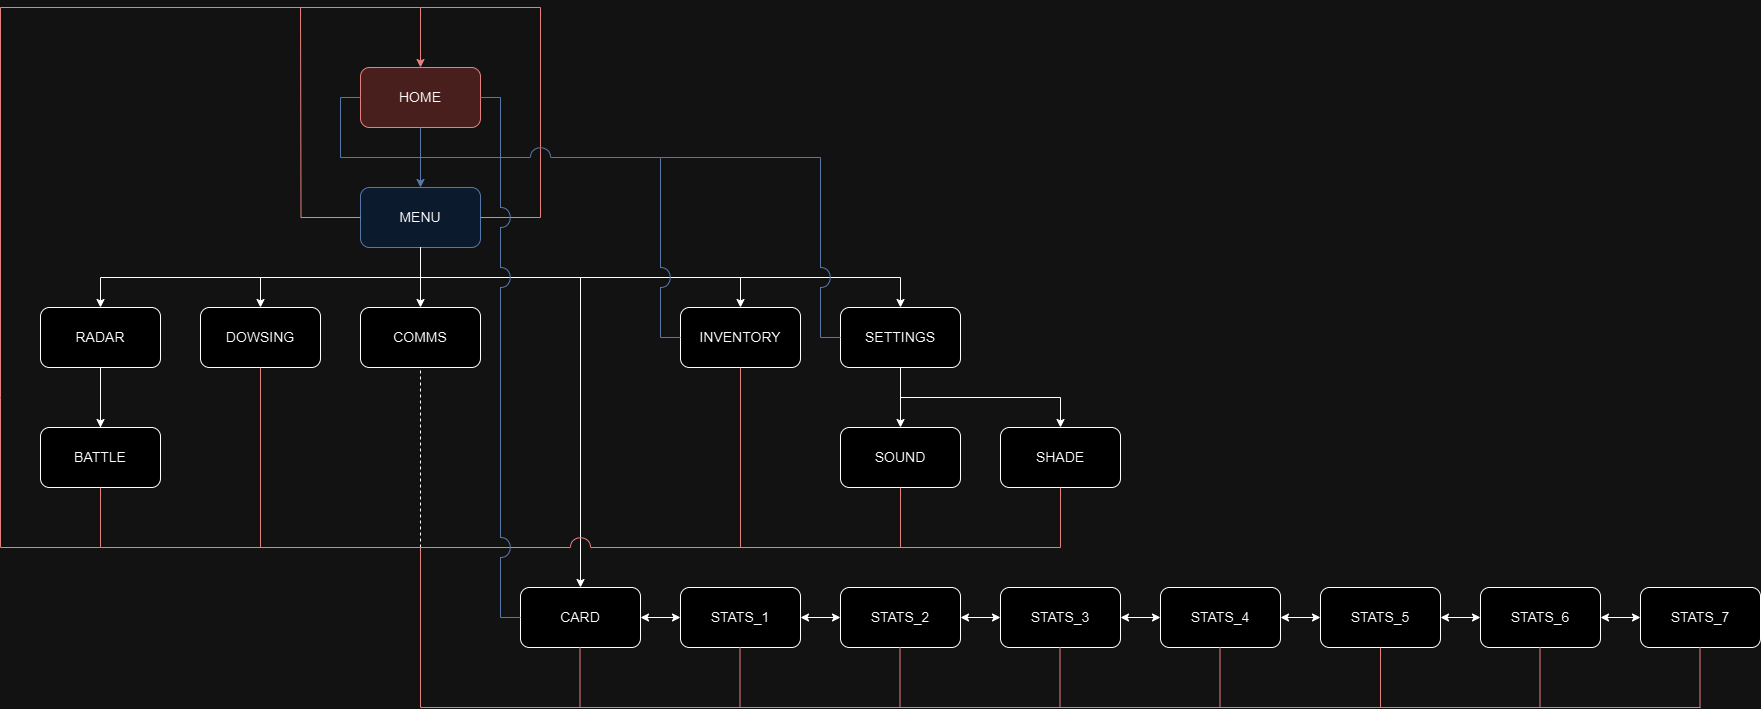

The diagram above was exported from draw.io. Its source (the exported page's mxGraphModel, read from the mxfile embedded in the PNG):
<mxGraphModel dx="1434" dy="1642" grid="1" gridSize="10" guides="1" tooltips="1" connect="1" arrows="1" fold="1" page="1" pageScale="1" pageWidth="1100" pageHeight="850" math="0" shadow="0">
  <root>
    <mxCell id="0" />
    <mxCell id="1" parent="0" />
    <mxCell id="mLWToVxGEKfFaFVHygJK-67" value="" style="endArrow=classic;html=1;rounded=0;exitX=0.5;exitY=1;exitDx=0;exitDy=0;entryX=0.5;entryY=0;entryDx=0;entryDy=0;edgeStyle=elbowEdgeStyle;elbow=vertical;jumpStyle=arc;jumpSize=20;" edge="1" parent="1" source="mLWToVxGEKfFaFVHygJK-11" target="mLWToVxGEKfFaFVHygJK-20">
      <mxGeometry width="50" height="50" relative="1" as="geometry">
        <mxPoint x="480" y="490" as="sourcePoint" />
        <mxPoint x="530" y="440" as="targetPoint" />
        <Array as="points">
          <mxPoint x="490" y="270" />
        </Array>
      </mxGeometry>
    </mxCell>
    <mxCell id="mLWToVxGEKfFaFVHygJK-10" value="HOME" style="rounded=1;whiteSpace=wrap;html=1;fillColor=#f8cecc;strokeColor=#b85450;" vertex="1" parent="1">
      <mxGeometry x="360" y="60" width="120" height="60" as="geometry" />
    </mxCell>
    <mxCell id="mLWToVxGEKfFaFVHygJK-11" value="MENU" style="rounded=1;whiteSpace=wrap;html=1;fillColor=#dae8fc;strokeColor=#6c8ebf;" vertex="1" parent="1">
      <mxGeometry x="360" y="180" width="120" height="60" as="geometry" />
    </mxCell>
    <mxCell id="mLWToVxGEKfFaFVHygJK-19" value="COMMS" style="rounded=1;whiteSpace=wrap;html=1;" vertex="1" parent="1">
      <mxGeometry x="360" y="300" width="120" height="60" as="geometry" />
    </mxCell>
    <mxCell id="mLWToVxGEKfFaFVHygJK-20" value="CARD" style="rounded=1;whiteSpace=wrap;html=1;" vertex="1" parent="1">
      <mxGeometry x="520" y="580" width="120" height="60" as="geometry" />
    </mxCell>
    <mxCell id="mLWToVxGEKfFaFVHygJK-21" value="INVENTORY" style="rounded=1;whiteSpace=wrap;html=1;" vertex="1" parent="1">
      <mxGeometry x="680" y="300" width="120" height="60" as="geometry" />
    </mxCell>
    <mxCell id="mLWToVxGEKfFaFVHygJK-22" value="RADAR" style="rounded=1;whiteSpace=wrap;html=1;" vertex="1" parent="1">
      <mxGeometry x="40" y="300" width="120" height="60" as="geometry" />
    </mxCell>
    <mxCell id="mLWToVxGEKfFaFVHygJK-23" value="DOWSING" style="rounded=1;whiteSpace=wrap;html=1;" vertex="1" parent="1">
      <mxGeometry x="200" y="300" width="120" height="60" as="geometry" />
    </mxCell>
    <mxCell id="mLWToVxGEKfFaFVHygJK-24" value="SETTINGS" style="rounded=1;whiteSpace=wrap;html=1;" vertex="1" parent="1">
      <mxGeometry x="840" y="300" width="120" height="60" as="geometry" />
    </mxCell>
    <mxCell id="mLWToVxGEKfFaFVHygJK-25" value="BATTLE" style="rounded=1;whiteSpace=wrap;html=1;" vertex="1" parent="1">
      <mxGeometry x="40" y="420" width="120" height="60" as="geometry" />
    </mxCell>
    <mxCell id="mLWToVxGEKfFaFVHygJK-26" value="" style="endArrow=classic;html=1;rounded=0;exitX=0.5;exitY=1;exitDx=0;exitDy=0;entryX=0.5;entryY=0;entryDx=0;entryDy=0;" edge="1" parent="1" source="mLWToVxGEKfFaFVHygJK-22" target="mLWToVxGEKfFaFVHygJK-25">
      <mxGeometry width="50" height="50" relative="1" as="geometry">
        <mxPoint x="480" y="490" as="sourcePoint" />
        <mxPoint x="530" y="440" as="targetPoint" />
      </mxGeometry>
    </mxCell>
    <mxCell id="mLWToVxGEKfFaFVHygJK-28" value="" style="endArrow=none;html=1;rounded=0;" edge="1" parent="1" source="mLWToVxGEKfFaFVHygJK-22" target="mLWToVxGEKfFaFVHygJK-25">
      <mxGeometry width="50" height="50" relative="1" as="geometry">
        <mxPoint x="480" y="490" as="sourcePoint" />
        <mxPoint x="530" y="440" as="targetPoint" />
      </mxGeometry>
    </mxCell>
    <mxCell id="mLWToVxGEKfFaFVHygJK-33" value="" style="endArrow=none;html=1;rounded=0;edgeStyle=orthogonalEdgeStyle;curved=0;exitX=0.5;exitY=1;exitDx=0;exitDy=0;fillColor=#f8cecc;strokeColor=#b85450;" edge="1" parent="1" source="mLWToVxGEKfFaFVHygJK-25">
      <mxGeometry width="50" height="50" relative="1" as="geometry">
        <mxPoint x="480" y="490" as="sourcePoint" />
        <mxPoint y="390" as="targetPoint" />
        <Array as="points">
          <mxPoint x="100" y="540" />
          <mxPoint y="540" />
        </Array>
      </mxGeometry>
    </mxCell>
    <mxCell id="mLWToVxGEKfFaFVHygJK-35" value="" style="endArrow=classic;html=1;rounded=0;fillColor=#dae8fc;strokeColor=#6c8ebf;" edge="1" parent="1" source="mLWToVxGEKfFaFVHygJK-10" target="mLWToVxGEKfFaFVHygJK-11">
      <mxGeometry width="50" height="50" relative="1" as="geometry">
        <mxPoint x="480" y="490" as="sourcePoint" />
        <mxPoint x="530" y="440" as="targetPoint" />
      </mxGeometry>
    </mxCell>
    <mxCell id="mLWToVxGEKfFaFVHygJK-36" value="" style="endArrow=classic;html=1;rounded=0;" edge="1" parent="1" source="mLWToVxGEKfFaFVHygJK-11" target="mLWToVxGEKfFaFVHygJK-19">
      <mxGeometry width="50" height="50" relative="1" as="geometry">
        <mxPoint x="480" y="490" as="sourcePoint" />
        <mxPoint x="530" y="440" as="targetPoint" />
      </mxGeometry>
    </mxCell>
    <mxCell id="mLWToVxGEKfFaFVHygJK-38" value="" style="endArrow=classic;html=1;rounded=0;edgeStyle=elbowEdgeStyle;elbow=vertical;" edge="1" parent="1" source="mLWToVxGEKfFaFVHygJK-11" target="mLWToVxGEKfFaFVHygJK-22">
      <mxGeometry width="50" height="50" relative="1" as="geometry">
        <mxPoint x="480" y="490" as="sourcePoint" />
        <mxPoint x="530" y="440" as="targetPoint" />
      </mxGeometry>
    </mxCell>
    <mxCell id="mLWToVxGEKfFaFVHygJK-39" value="" style="endArrow=classic;html=1;rounded=0;edgeStyle=elbowEdgeStyle;elbow=vertical;" edge="1" parent="1" source="mLWToVxGEKfFaFVHygJK-11" target="mLWToVxGEKfFaFVHygJK-23">
      <mxGeometry width="50" height="50" relative="1" as="geometry">
        <mxPoint x="480" y="490" as="sourcePoint" />
        <mxPoint x="530" y="440" as="targetPoint" />
      </mxGeometry>
    </mxCell>
    <mxCell id="mLWToVxGEKfFaFVHygJK-41" value="" style="endArrow=classic;html=1;rounded=0;edgeStyle=elbowEdgeStyle;elbow=vertical;" edge="1" parent="1" source="mLWToVxGEKfFaFVHygJK-11" target="mLWToVxGEKfFaFVHygJK-21">
      <mxGeometry width="50" height="50" relative="1" as="geometry">
        <mxPoint x="480" y="490" as="sourcePoint" />
        <mxPoint x="530" y="440" as="targetPoint" />
      </mxGeometry>
    </mxCell>
    <mxCell id="mLWToVxGEKfFaFVHygJK-42" value="" style="endArrow=classic;html=1;rounded=0;edgeStyle=elbowEdgeStyle;elbow=vertical;jumpSize=20;" edge="1" parent="1" source="mLWToVxGEKfFaFVHygJK-11" target="mLWToVxGEKfFaFVHygJK-24">
      <mxGeometry width="50" height="50" relative="1" as="geometry">
        <mxPoint x="480" y="490" as="sourcePoint" />
        <mxPoint x="530" y="440" as="targetPoint" />
      </mxGeometry>
    </mxCell>
    <mxCell id="mLWToVxGEKfFaFVHygJK-45" value="" style="endArrow=none;dashed=1;html=1;rounded=0;" edge="1" parent="1" target="mLWToVxGEKfFaFVHygJK-19">
      <mxGeometry width="50" height="50" relative="1" as="geometry">
        <mxPoint x="420" y="540" as="sourcePoint" />
        <mxPoint x="530" y="540" as="targetPoint" />
      </mxGeometry>
    </mxCell>
    <mxCell id="mLWToVxGEKfFaFVHygJK-46" value="" style="endArrow=none;html=1;rounded=0;fillColor=#f8cecc;strokeColor=#b85450;" edge="1" parent="1">
      <mxGeometry width="50" height="50" relative="1" as="geometry">
        <mxPoint x="100" y="540" as="sourcePoint" />
        <mxPoint x="420" y="540" as="targetPoint" />
      </mxGeometry>
    </mxCell>
    <mxCell id="mLWToVxGEKfFaFVHygJK-47" value="" style="endArrow=none;html=1;rounded=0;exitX=0.5;exitY=1;exitDx=0;exitDy=0;fillColor=#f8cecc;strokeColor=#b85450;" edge="1" parent="1" source="mLWToVxGEKfFaFVHygJK-23">
      <mxGeometry width="50" height="50" relative="1" as="geometry">
        <mxPoint x="480" y="590" as="sourcePoint" />
        <mxPoint x="260" y="540" as="targetPoint" />
      </mxGeometry>
    </mxCell>
    <mxCell id="mLWToVxGEKfFaFVHygJK-48" value="SOUND" style="rounded=1;whiteSpace=wrap;html=1;" vertex="1" parent="1">
      <mxGeometry x="840" y="420" width="120" height="60" as="geometry" />
    </mxCell>
    <mxCell id="mLWToVxGEKfFaFVHygJK-49" value="SHADE" style="rounded=1;whiteSpace=wrap;html=1;" vertex="1" parent="1">
      <mxGeometry x="1000" y="420" width="120" height="60" as="geometry" />
    </mxCell>
    <mxCell id="mLWToVxGEKfFaFVHygJK-50" value="" style="endArrow=classic;html=1;rounded=0;exitX=0.5;exitY=1;exitDx=0;exitDy=0;entryX=0.5;entryY=0;entryDx=0;entryDy=0;" edge="1" parent="1" source="mLWToVxGEKfFaFVHygJK-24" target="mLWToVxGEKfFaFVHygJK-48">
      <mxGeometry width="50" height="50" relative="1" as="geometry">
        <mxPoint x="480" y="490" as="sourcePoint" />
        <mxPoint x="530" y="440" as="targetPoint" />
      </mxGeometry>
    </mxCell>
    <mxCell id="mLWToVxGEKfFaFVHygJK-51" value="" style="endArrow=classic;html=1;rounded=0;exitX=0.5;exitY=1;exitDx=0;exitDy=0;entryX=0.5;entryY=0;entryDx=0;entryDy=0;edgeStyle=orthogonalEdgeStyle;" edge="1" parent="1" source="mLWToVxGEKfFaFVHygJK-24" target="mLWToVxGEKfFaFVHygJK-49">
      <mxGeometry width="50" height="50" relative="1" as="geometry">
        <mxPoint x="480" y="490" as="sourcePoint" />
        <mxPoint x="530" y="440" as="targetPoint" />
      </mxGeometry>
    </mxCell>
    <mxCell id="mLWToVxGEKfFaFVHygJK-54" value="" style="endArrow=none;html=1;rounded=0;fillColor=#f8cecc;strokeColor=#b85450;jumpStyle=arc;jumpSize=20;" edge="1" parent="1">
      <mxGeometry width="50" height="50" relative="1" as="geometry">
        <mxPoint x="420" y="540" as="sourcePoint" />
        <mxPoint x="1060" y="540" as="targetPoint" />
      </mxGeometry>
    </mxCell>
    <mxCell id="mLWToVxGEKfFaFVHygJK-55" value="" style="endArrow=none;html=1;rounded=0;entryX=0.5;entryY=1;entryDx=0;entryDy=0;fillColor=#f8cecc;strokeColor=#b85450;" edge="1" parent="1" target="mLWToVxGEKfFaFVHygJK-21">
      <mxGeometry width="50" height="50" relative="1" as="geometry">
        <mxPoint x="740" y="540" as="sourcePoint" />
        <mxPoint x="530" y="440" as="targetPoint" />
      </mxGeometry>
    </mxCell>
    <mxCell id="mLWToVxGEKfFaFVHygJK-56" value="" style="endArrow=none;html=1;rounded=0;entryX=0.5;entryY=1;entryDx=0;entryDy=0;fillColor=#f8cecc;strokeColor=#b85450;" edge="1" parent="1" target="mLWToVxGEKfFaFVHygJK-48">
      <mxGeometry width="50" height="50" relative="1" as="geometry">
        <mxPoint x="900" y="540" as="sourcePoint" />
        <mxPoint x="530" y="440" as="targetPoint" />
      </mxGeometry>
    </mxCell>
    <mxCell id="mLWToVxGEKfFaFVHygJK-57" value="" style="endArrow=none;html=1;rounded=0;entryX=0.5;entryY=1;entryDx=0;entryDy=0;fillColor=#f8cecc;strokeColor=#b85450;" edge="1" parent="1" target="mLWToVxGEKfFaFVHygJK-49">
      <mxGeometry width="50" height="50" relative="1" as="geometry">
        <mxPoint x="1060" y="540" as="sourcePoint" />
        <mxPoint x="530" y="440" as="targetPoint" />
      </mxGeometry>
    </mxCell>
    <mxCell id="mLWToVxGEKfFaFVHygJK-63" value="" style="endArrow=none;html=1;rounded=0;exitX=0;exitY=0.5;exitDx=0;exitDy=0;edgeStyle=elbowEdgeStyle;jumpStyle=arc;jumpSize=20;fillColor=#dae8fc;strokeColor=#6c8ebf;" edge="1" parent="1" source="mLWToVxGEKfFaFVHygJK-24">
      <mxGeometry width="50" height="50" relative="1" as="geometry">
        <mxPoint x="480" y="490" as="sourcePoint" />
        <mxPoint x="660" y="150" as="targetPoint" />
        <Array as="points">
          <mxPoint x="820" y="240" />
        </Array>
      </mxGeometry>
    </mxCell>
    <mxCell id="mLWToVxGEKfFaFVHygJK-102" value="" style="endArrow=none;html=1;rounded=0;exitX=1;exitY=0.5;exitDx=0;exitDy=0;edgeStyle=orthogonalEdgeStyle;curved=0;fillColor=#f8cecc;strokeColor=#b85450;" edge="1" parent="1" source="mLWToVxGEKfFaFVHygJK-11">
      <mxGeometry width="50" height="50" relative="1" as="geometry">
        <mxPoint x="560" y="250" as="sourcePoint" />
        <mxPoint x="420" as="targetPoint" />
        <Array as="points">
          <mxPoint x="540" y="210" />
          <mxPoint x="540" />
        </Array>
      </mxGeometry>
    </mxCell>
    <mxCell id="mLWToVxGEKfFaFVHygJK-64" value="" style="endArrow=none;html=1;rounded=0;entryX=0;entryY=0.5;entryDx=0;entryDy=0;edgeStyle=elbowEdgeStyle;jumpStyle=arc;jumpSize=20;fillColor=#dae8fc;strokeColor=#6c8ebf;" edge="1" parent="1" target="mLWToVxGEKfFaFVHygJK-21">
      <mxGeometry width="50" height="50" relative="1" as="geometry">
        <mxPoint x="420" y="150" as="sourcePoint" />
        <mxPoint x="530" y="440" as="targetPoint" />
        <Array as="points">
          <mxPoint x="660" y="240" />
        </Array>
      </mxGeometry>
    </mxCell>
    <mxCell id="mLWToVxGEKfFaFVHygJK-70" value="STATS_1" style="rounded=1;whiteSpace=wrap;html=1;" vertex="1" parent="1">
      <mxGeometry x="680" y="580" width="120" height="60" as="geometry" />
    </mxCell>
    <mxCell id="mLWToVxGEKfFaFVHygJK-71" value="STATS_2" style="rounded=1;whiteSpace=wrap;html=1;" vertex="1" parent="1">
      <mxGeometry x="840" y="580" width="120" height="60" as="geometry" />
    </mxCell>
    <mxCell id="mLWToVxGEKfFaFVHygJK-72" value="STATS_3" style="rounded=1;whiteSpace=wrap;html=1;" vertex="1" parent="1">
      <mxGeometry x="1000" y="580" width="120" height="60" as="geometry" />
    </mxCell>
    <mxCell id="mLWToVxGEKfFaFVHygJK-73" value="STATS_4" style="rounded=1;whiteSpace=wrap;html=1;" vertex="1" parent="1">
      <mxGeometry x="1160" y="580" width="120" height="60" as="geometry" />
    </mxCell>
    <mxCell id="mLWToVxGEKfFaFVHygJK-74" value="STATS_5" style="rounded=1;whiteSpace=wrap;html=1;" vertex="1" parent="1">
      <mxGeometry x="1320" y="580" width="120" height="60" as="geometry" />
    </mxCell>
    <mxCell id="mLWToVxGEKfFaFVHygJK-75" value="STATS_6" style="rounded=1;whiteSpace=wrap;html=1;" vertex="1" parent="1">
      <mxGeometry x="1480" y="580" width="120" height="60" as="geometry" />
    </mxCell>
    <mxCell id="mLWToVxGEKfFaFVHygJK-76" value="STATS_7" style="rounded=1;whiteSpace=wrap;html=1;" vertex="1" parent="1">
      <mxGeometry x="1640" y="580" width="120" height="60" as="geometry" />
    </mxCell>
    <mxCell id="mLWToVxGEKfFaFVHygJK-78" value="" style="endArrow=none;html=1;rounded=0;fillColor=#f8cecc;strokeColor=#b85450;" edge="1" parent="1">
      <mxGeometry width="50" height="50" relative="1" as="geometry">
        <mxPoint x="420" y="700" as="sourcePoint" />
        <mxPoint x="1700" y="700" as="targetPoint" />
      </mxGeometry>
    </mxCell>
    <mxCell id="mLWToVxGEKfFaFVHygJK-79" value="" style="endArrow=none;html=1;rounded=0;fillColor=#f8cecc;strokeColor=#b85450;" edge="1" parent="1">
      <mxGeometry width="50" height="50" relative="1" as="geometry">
        <mxPoint x="420" y="700" as="sourcePoint" />
        <mxPoint x="420" y="540" as="targetPoint" />
      </mxGeometry>
    </mxCell>
    <mxCell id="mLWToVxGEKfFaFVHygJK-80" value="" style="endArrow=classic;startArrow=classic;html=1;rounded=0;exitX=1;exitY=0.5;exitDx=0;exitDy=0;entryX=0;entryY=0.5;entryDx=0;entryDy=0;" edge="1" parent="1" source="mLWToVxGEKfFaFVHygJK-20" target="mLWToVxGEKfFaFVHygJK-70">
      <mxGeometry width="50" height="50" relative="1" as="geometry">
        <mxPoint x="960" y="680" as="sourcePoint" />
        <mxPoint x="1010" y="630" as="targetPoint" />
      </mxGeometry>
    </mxCell>
    <mxCell id="mLWToVxGEKfFaFVHygJK-81" value="" style="endArrow=classic;startArrow=classic;html=1;rounded=0;exitX=1;exitY=0.5;exitDx=0;exitDy=0;entryX=0;entryY=0.5;entryDx=0;entryDy=0;" edge="1" parent="1" source="mLWToVxGEKfFaFVHygJK-70" target="mLWToVxGEKfFaFVHygJK-71">
      <mxGeometry width="50" height="50" relative="1" as="geometry">
        <mxPoint x="960" y="680" as="sourcePoint" />
        <mxPoint x="1010" y="630" as="targetPoint" />
      </mxGeometry>
    </mxCell>
    <mxCell id="mLWToVxGEKfFaFVHygJK-82" value="" style="endArrow=classic;startArrow=classic;html=1;rounded=0;exitX=1;exitY=0.5;exitDx=0;exitDy=0;entryX=0;entryY=0.5;entryDx=0;entryDy=0;" edge="1" parent="1" source="mLWToVxGEKfFaFVHygJK-71" target="mLWToVxGEKfFaFVHygJK-72">
      <mxGeometry width="50" height="50" relative="1" as="geometry">
        <mxPoint x="960" y="680" as="sourcePoint" />
        <mxPoint x="1010" y="630" as="targetPoint" />
      </mxGeometry>
    </mxCell>
    <mxCell id="mLWToVxGEKfFaFVHygJK-83" value="" style="endArrow=classic;startArrow=classic;html=1;rounded=0;exitX=1;exitY=0.5;exitDx=0;exitDy=0;entryX=0;entryY=0.5;entryDx=0;entryDy=0;" edge="1" parent="1" source="mLWToVxGEKfFaFVHygJK-72" target="mLWToVxGEKfFaFVHygJK-73">
      <mxGeometry width="50" height="50" relative="1" as="geometry">
        <mxPoint x="960" y="680" as="sourcePoint" />
        <mxPoint x="1010" y="630" as="targetPoint" />
      </mxGeometry>
    </mxCell>
    <mxCell id="mLWToVxGEKfFaFVHygJK-84" value="" style="endArrow=classic;startArrow=classic;html=1;rounded=0;exitX=1;exitY=0.5;exitDx=0;exitDy=0;entryX=0;entryY=0.5;entryDx=0;entryDy=0;" edge="1" parent="1" source="mLWToVxGEKfFaFVHygJK-73" target="mLWToVxGEKfFaFVHygJK-74">
      <mxGeometry width="50" height="50" relative="1" as="geometry">
        <mxPoint x="1250" y="690" as="sourcePoint" />
        <mxPoint x="1300" y="640" as="targetPoint" />
      </mxGeometry>
    </mxCell>
    <mxCell id="mLWToVxGEKfFaFVHygJK-85" value="" style="endArrow=classic;startArrow=classic;html=1;rounded=0;exitX=1;exitY=0.5;exitDx=0;exitDy=0;entryX=0;entryY=0.5;entryDx=0;entryDy=0;" edge="1" parent="1" source="mLWToVxGEKfFaFVHygJK-74" target="mLWToVxGEKfFaFVHygJK-75">
      <mxGeometry width="50" height="50" relative="1" as="geometry">
        <mxPoint x="1250" y="690" as="sourcePoint" />
        <mxPoint x="1300" y="640" as="targetPoint" />
      </mxGeometry>
    </mxCell>
    <mxCell id="mLWToVxGEKfFaFVHygJK-86" value="" style="endArrow=classic;startArrow=classic;html=1;rounded=0;exitX=1;exitY=0.5;exitDx=0;exitDy=0;entryX=0;entryY=0.5;entryDx=0;entryDy=0;" edge="1" parent="1" source="mLWToVxGEKfFaFVHygJK-75" target="mLWToVxGEKfFaFVHygJK-76">
      <mxGeometry width="50" height="50" relative="1" as="geometry">
        <mxPoint x="1250" y="690" as="sourcePoint" />
        <mxPoint x="1300" y="640" as="targetPoint" />
      </mxGeometry>
    </mxCell>
    <mxCell id="mLWToVxGEKfFaFVHygJK-87" value="" style="endArrow=none;html=1;rounded=0;entryX=0.5;entryY=1;entryDx=0;entryDy=0;fillColor=#f8cecc;strokeColor=#b85450;" edge="1" parent="1" target="mLWToVxGEKfFaFVHygJK-74">
      <mxGeometry width="50" height="50" relative="1" as="geometry">
        <mxPoint x="1380" y="700" as="sourcePoint" />
        <mxPoint x="1300" y="640" as="targetPoint" />
      </mxGeometry>
    </mxCell>
    <mxCell id="mLWToVxGEKfFaFVHygJK-88" value="" style="endArrow=none;html=1;rounded=0;entryX=0.5;entryY=1;entryDx=0;entryDy=0;fillColor=#f8cecc;strokeColor=#b85450;" edge="1" parent="1">
      <mxGeometry width="50" height="50" relative="1" as="geometry">
        <mxPoint x="1539.5" y="700" as="sourcePoint" />
        <mxPoint x="1539.5" y="640" as="targetPoint" />
      </mxGeometry>
    </mxCell>
    <mxCell id="mLWToVxGEKfFaFVHygJK-89" value="" style="endArrow=none;html=1;rounded=0;entryX=0.5;entryY=1;entryDx=0;entryDy=0;fillColor=#f8cecc;strokeColor=#b85450;" edge="1" parent="1">
      <mxGeometry width="50" height="50" relative="1" as="geometry">
        <mxPoint x="1699.5" y="700" as="sourcePoint" />
        <mxPoint x="1699.5" y="640" as="targetPoint" />
      </mxGeometry>
    </mxCell>
    <mxCell id="mLWToVxGEKfFaFVHygJK-90" value="" style="endArrow=none;html=1;rounded=0;entryX=0.5;entryY=1;entryDx=0;entryDy=0;fillColor=#f8cecc;strokeColor=#b85450;" edge="1" parent="1">
      <mxGeometry width="50" height="50" relative="1" as="geometry">
        <mxPoint x="1219.5" y="700" as="sourcePoint" />
        <mxPoint x="1219.5" y="640" as="targetPoint" />
      </mxGeometry>
    </mxCell>
    <mxCell id="mLWToVxGEKfFaFVHygJK-91" value="" style="endArrow=none;html=1;rounded=0;entryX=0.5;entryY=1;entryDx=0;entryDy=0;fillColor=#f8cecc;strokeColor=#b85450;" edge="1" parent="1">
      <mxGeometry width="50" height="50" relative="1" as="geometry">
        <mxPoint x="1059.5" y="700" as="sourcePoint" />
        <mxPoint x="1059.5" y="640" as="targetPoint" />
      </mxGeometry>
    </mxCell>
    <mxCell id="mLWToVxGEKfFaFVHygJK-92" value="" style="endArrow=none;html=1;rounded=0;entryX=0.5;entryY=1;entryDx=0;entryDy=0;fillColor=#f8cecc;strokeColor=#b85450;" edge="1" parent="1">
      <mxGeometry width="50" height="50" relative="1" as="geometry">
        <mxPoint x="899.5" y="700" as="sourcePoint" />
        <mxPoint x="899.5" y="640" as="targetPoint" />
      </mxGeometry>
    </mxCell>
    <mxCell id="mLWToVxGEKfFaFVHygJK-93" value="" style="endArrow=none;html=1;rounded=0;entryX=0.5;entryY=1;entryDx=0;entryDy=0;fillColor=#f8cecc;strokeColor=#b85450;" edge="1" parent="1">
      <mxGeometry width="50" height="50" relative="1" as="geometry">
        <mxPoint x="739.5" y="700" as="sourcePoint" />
        <mxPoint x="739.5" y="640" as="targetPoint" />
      </mxGeometry>
    </mxCell>
    <mxCell id="mLWToVxGEKfFaFVHygJK-94" value="" style="endArrow=none;html=1;rounded=0;entryX=0.5;entryY=1;entryDx=0;entryDy=0;fillColor=#f8cecc;strokeColor=#b85450;" edge="1" parent="1">
      <mxGeometry width="50" height="50" relative="1" as="geometry">
        <mxPoint x="579.5" y="700" as="sourcePoint" />
        <mxPoint x="579.5" y="640" as="targetPoint" />
      </mxGeometry>
    </mxCell>
    <mxCell id="mLWToVxGEKfFaFVHygJK-95" value="" style="endArrow=none;html=1;rounded=0;fillColor=#f8cecc;strokeColor=#b85450;" edge="1" parent="1">
      <mxGeometry width="50" height="50" relative="1" as="geometry">
        <mxPoint y="390" as="sourcePoint" />
        <mxPoint as="targetPoint" />
      </mxGeometry>
    </mxCell>
    <mxCell id="mLWToVxGEKfFaFVHygJK-96" value="" style="endArrow=none;html=1;rounded=0;fillColor=#f8cecc;strokeColor=#b85450;" edge="1" parent="1">
      <mxGeometry width="50" height="50" relative="1" as="geometry">
        <mxPoint as="sourcePoint" />
        <mxPoint x="420" as="targetPoint" />
      </mxGeometry>
    </mxCell>
    <mxCell id="mLWToVxGEKfFaFVHygJK-97" value="" style="endArrow=classic;html=1;rounded=0;entryX=0.5;entryY=0;entryDx=0;entryDy=0;fillColor=#f8cecc;strokeColor=#b85450;" edge="1" parent="1" target="mLWToVxGEKfFaFVHygJK-10">
      <mxGeometry width="50" height="50" relative="1" as="geometry">
        <mxPoint x="420" as="sourcePoint" />
        <mxPoint x="540" y="210" as="targetPoint" />
      </mxGeometry>
    </mxCell>
    <mxCell id="mLWToVxGEKfFaFVHygJK-99" value="" style="endArrow=none;html=1;rounded=0;exitX=1;exitY=0.5;exitDx=0;exitDy=0;edgeStyle=elbowEdgeStyle;fillColor=#dae8fc;strokeColor=#6c8ebf;" edge="1" parent="1" source="mLWToVxGEKfFaFVHygJK-10">
      <mxGeometry width="50" height="50" relative="1" as="geometry">
        <mxPoint x="540" y="290" as="sourcePoint" />
        <mxPoint x="500" y="150" as="targetPoint" />
        <Array as="points">
          <mxPoint x="500" y="130" />
        </Array>
      </mxGeometry>
    </mxCell>
    <mxCell id="mLWToVxGEKfFaFVHygJK-100" value="" style="endArrow=none;html=1;rounded=0;edgeStyle=orthogonalEdgeStyle;curved=0;exitX=0;exitY=0.5;exitDx=0;exitDy=0;fillColor=#dae8fc;strokeColor=#6c8ebf;" edge="1" parent="1" source="mLWToVxGEKfFaFVHygJK-10">
      <mxGeometry width="50" height="50" relative="1" as="geometry">
        <mxPoint x="540" y="290" as="sourcePoint" />
        <mxPoint x="420" y="150" as="targetPoint" />
        <Array as="points">
          <mxPoint x="340" y="90" />
          <mxPoint x="340" y="150" />
        </Array>
      </mxGeometry>
    </mxCell>
    <mxCell id="mLWToVxGEKfFaFVHygJK-101" value="" style="endArrow=none;html=1;rounded=0;exitX=0;exitY=0.5;exitDx=0;exitDy=0;edgeStyle=orthogonalEdgeStyle;curved=0;fillColor=#f8cecc;strokeColor=#b85450;" edge="1" parent="1" source="mLWToVxGEKfFaFVHygJK-11">
      <mxGeometry width="50" height="50" relative="1" as="geometry">
        <mxPoint x="600" y="330" as="sourcePoint" />
        <mxPoint x="300" as="targetPoint" />
      </mxGeometry>
    </mxCell>
    <mxCell id="mLWToVxGEKfFaFVHygJK-66" value="" style="endArrow=none;html=1;rounded=0;exitX=0;exitY=0.5;exitDx=0;exitDy=0;edgeStyle=elbowEdgeStyle;jumpStyle=arc;jumpSize=20;fillColor=#dae8fc;strokeColor=#6c8ebf;" edge="1" parent="1" source="mLWToVxGEKfFaFVHygJK-20">
      <mxGeometry width="50" height="50" relative="1" as="geometry">
        <mxPoint x="480" y="490" as="sourcePoint" />
        <mxPoint x="500" y="150" as="targetPoint" />
        <Array as="points">
          <mxPoint x="500" y="240" />
        </Array>
      </mxGeometry>
    </mxCell>
  </root>
</mxGraphModel>